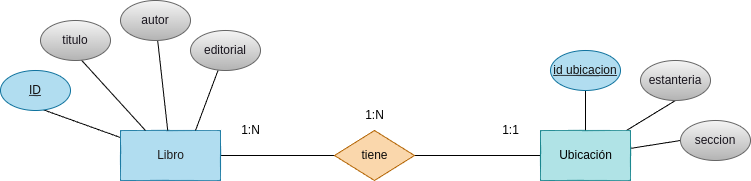

The diagram above was exported from draw.io. Its source (the exported page's mxGraphModel, read from the mxfile embedded in the PNG):
<mxGraphModel dx="1130" dy="808" grid="1" gridSize="10" guides="1" tooltips="1" connect="1" arrows="1" fold="1" page="1" pageScale="1" pageWidth="827" pageHeight="1169" math="0" shadow="0">
  <root>
    <mxCell id="0" />
    <mxCell id="1" parent="0" />
    <mxCell id="3" style="edgeStyle=none;html=1;entryX=0;entryY=0.5;entryDx=0;entryDy=0;endArrow=none;endFill=0;" edge="1" parent="1" source="4" target="6">
      <mxGeometry relative="1" as="geometry" />
    </mxCell>
    <mxCell id="12" style="edgeStyle=none;html=1;entryX=0.6;entryY=0.975;entryDx=0;entryDy=0;endArrow=none;endFill=0;entryPerimeter=0;" edge="1" parent="1" source="4" target="15">
      <mxGeometry relative="1" as="geometry">
        <mxPoint x="125" y="220" as="targetPoint" />
      </mxGeometry>
    </mxCell>
    <mxCell id="4" value="&lt;font color=&quot;#1d1b1b&quot;&gt;Libro&lt;/font&gt;" style="html=1;dashed=0;whitespace=wrap;fillColor=#b1ddf0;strokeColor=#10739e;" vertex="1" parent="1">
      <mxGeometry x="160" y="240" width="100" height="50" as="geometry" />
    </mxCell>
    <mxCell id="5" style="edgeStyle=none;html=1;exitX=1;exitY=0.5;exitDx=0;exitDy=0;entryX=0;entryY=0.5;entryDx=0;entryDy=0;endArrow=none;endFill=0;" edge="1" parent="1" source="6" target="7">
      <mxGeometry relative="1" as="geometry" />
    </mxCell>
    <mxCell id="6" value="&lt;font color=&quot;#0a0a0a&quot;&gt;tiene&lt;/font&gt;" style="shape=rhombus;html=1;dashed=0;whitespace=wrap;perimeter=rhombusPerimeter;fillColor=#fad7ac;strokeColor=#b46504;" vertex="1" parent="1">
      <mxGeometry x="374" y="240" width="80" height="50" as="geometry" />
    </mxCell>
    <mxCell id="18" value="" style="edgeStyle=none;html=1;fontColor=#050505;endArrow=none;endFill=0;" edge="1" parent="1" source="7" target="17">
      <mxGeometry relative="1" as="geometry" />
    </mxCell>
    <mxCell id="23" style="edgeStyle=none;html=1;entryX=0.5;entryY=1;entryDx=0;entryDy=0;fontColor=#080808;endArrow=none;endFill=0;" edge="1" parent="1" source="7" target="22">
      <mxGeometry relative="1" as="geometry" />
    </mxCell>
    <mxCell id="31" style="edgeStyle=none;html=1;entryX=0;entryY=0.5;entryDx=0;entryDy=0;fontColor=#080808;endArrow=none;endFill=0;" edge="1" parent="1" source="7" target="30">
      <mxGeometry relative="1" as="geometry" />
    </mxCell>
    <mxCell id="7" value="&lt;font color=&quot;#000000&quot;&gt;Ubicación&lt;/font&gt;" style="html=1;dashed=0;whitespace=wrap;fillColor=#b0e3e6;strokeColor=#0e8088;" vertex="1" parent="1">
      <mxGeometry x="580" y="240" width="90" height="50" as="geometry" />
    </mxCell>
    <mxCell id="8" value="1:1" style="text;html=1;align=center;verticalAlign=middle;resizable=0;points=[];autosize=1;strokeColor=none;fillColor=none;" vertex="1" parent="1">
      <mxGeometry x="530" y="225" width="40" height="30" as="geometry" />
    </mxCell>
    <mxCell id="9" value="1:N" style="text;html=1;align=center;verticalAlign=middle;resizable=0;points=[];autosize=1;strokeColor=none;fillColor=none;" vertex="1" parent="1">
      <mxGeometry x="394" y="210" width="40" height="30" as="geometry" />
    </mxCell>
    <mxCell id="10" value="1:N" style="text;html=1;align=center;verticalAlign=middle;resizable=0;points=[];autosize=1;strokeColor=none;fillColor=none;" vertex="1" parent="1">
      <mxGeometry x="270" y="225" width="40" height="30" as="geometry" />
    </mxCell>
    <mxCell id="15" value="ID" style="ellipse;whiteSpace=wrap;html=1;align=center;fontStyle=4;fillColor=#b1ddf0;strokeColor=#10739e;fontColor=#121111;" vertex="1" parent="1">
      <mxGeometry x="40" y="180" width="70" height="40" as="geometry" />
    </mxCell>
    <mxCell id="17" value="id ubicacion" style="ellipse;whiteSpace=wrap;html=1;align=center;fontStyle=4;fillColor=#b1ddf0;strokeColor=#10739e;fontColor=#121111;" vertex="1" parent="1">
      <mxGeometry x="590" y="160" width="70" height="40" as="geometry" />
    </mxCell>
    <mxCell id="22" value="&lt;font color=&quot;#18141d&quot;&gt;estanteria&lt;/font&gt;" style="ellipse;whiteSpace=wrap;html=1;align=center;fillColor=#f5f5f5;gradientColor=#b3b3b3;strokeColor=#666666;" vertex="1" parent="1">
      <mxGeometry x="680" y="170" width="70" height="40" as="geometry" />
    </mxCell>
    <mxCell id="27" style="edgeStyle=none;html=1;exitX=0;exitY=0;exitDx=0;exitDy=0;fontColor=#080808;endArrow=none;endFill=0;entryX=0.25;entryY=0;entryDx=0;entryDy=0;" edge="1" parent="1" source="24" target="4">
      <mxGeometry relative="1" as="geometry">
        <mxPoint x="110" y="140" as="targetPoint" />
      </mxGeometry>
    </mxCell>
    <mxCell id="24" value="&lt;font color=&quot;#18141d&quot;&gt;titulo&lt;/font&gt;" style="ellipse;whiteSpace=wrap;html=1;align=center;fillColor=#f5f5f5;gradientColor=#b3b3b3;strokeColor=#666666;" vertex="1" parent="1">
      <mxGeometry x="80" y="130" width="70" height="40" as="geometry" />
    </mxCell>
    <mxCell id="28" style="edgeStyle=none;html=1;fontColor=#080808;endArrow=none;endFill=0;" edge="1" parent="1" source="25" target="4">
      <mxGeometry relative="1" as="geometry" />
    </mxCell>
    <mxCell id="25" value="&lt;font color=&quot;#18141d&quot;&gt;autor&lt;/font&gt;" style="ellipse;whiteSpace=wrap;html=1;align=center;fillColor=#f5f5f5;gradientColor=#b3b3b3;strokeColor=#666666;" vertex="1" parent="1">
      <mxGeometry x="160" y="110" width="70" height="40" as="geometry" />
    </mxCell>
    <mxCell id="29" style="edgeStyle=none;html=1;entryX=0.75;entryY=0;entryDx=0;entryDy=0;fontColor=#080808;endArrow=none;endFill=0;" edge="1" parent="1" source="26" target="4">
      <mxGeometry relative="1" as="geometry" />
    </mxCell>
    <mxCell id="26" value="&lt;font color=&quot;#18141d&quot;&gt;editorial&lt;/font&gt;" style="ellipse;whiteSpace=wrap;html=1;align=center;fillColor=#f5f5f5;gradientColor=#b3b3b3;strokeColor=#666666;" vertex="1" parent="1">
      <mxGeometry x="230" y="140" width="70" height="40" as="geometry" />
    </mxCell>
    <mxCell id="30" value="&lt;font color=&quot;#18141d&quot;&gt;seccion&lt;/font&gt;" style="ellipse;whiteSpace=wrap;html=1;align=center;fillColor=#f5f5f5;gradientColor=#b3b3b3;strokeColor=#666666;" vertex="1" parent="1">
      <mxGeometry x="720" y="230" width="70" height="40" as="geometry" />
    </mxCell>
  </root>
</mxGraphModel>